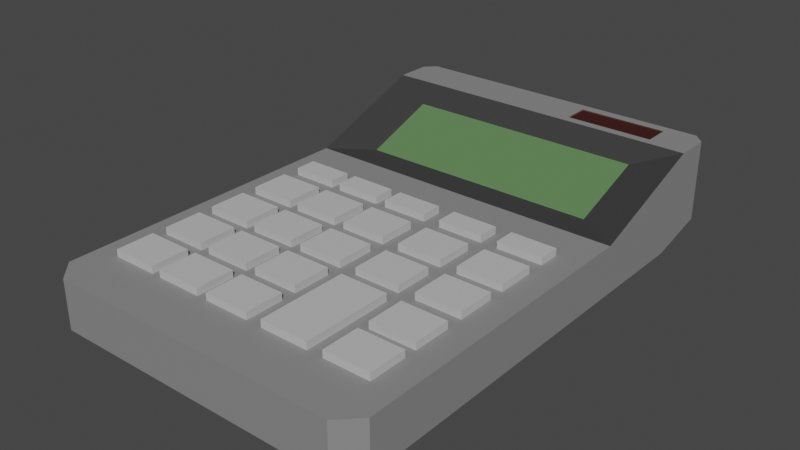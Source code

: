 # Source: Calculator.blend  (saved by Blender 2.81.16; exported with 4.5.12 LTS)
import bpy
from mathutils import Matrix  # noqa: F401  (used for matrix-valued properties, if any)

bpy.ops.wm.read_factory_settings(use_empty=True)
scene = bpy.context.scene
scene.name = 'Scene'

# ---- collections
col_collection = bpy.data.collections.new('Collection'); scene.collection.children.link(col_collection)

# ---- materials (node trees are filled in below, after node groups)
mat_button = bpy.data.materials.new('Button')
mat_button.alpha_threshold = 0.0
mat_button.use_transparent_shadow = False
mat_button.line_color = (0.0, 0.0, 0.0, 1.0)
mat_screen = bpy.data.materials.new('Screen')
mat_screen.use_transparent_shadow = False
mat_solar_panel = bpy.data.materials.new('Solar Panel')
mat_solar_panel.use_transparent_shadow = False
mat_body = bpy.data.materials.new('Body')
mat_body.alpha_threshold = 0.0
mat_body.use_transparent_shadow = False
mat_body.line_color = (0.0, 0.0, 0.0, 1.0)
mat_material_003 = bpy.data.materials.new('Material.003')
mat_material_003.use_transparent_shadow = False

# ---- material node trees
mat_button.use_nodes = True; mat_button.node_tree.nodes.clear()
_N = mat_button.node_tree.nodes; _L = mat_button.node_tree.links
n0 = _N.new('ShaderNodeOutputMaterial'); n0.name = 'Material Output'; n0.location = (300, 300)
n1 = _N.new('ShaderNodeBsdfPrincipled'); n1.name = 'Principled BSDF'; n1.location = (10, 300)
n1.distribution = 'GGX'
n1.subsurface_method = 'BURLEY'
n1.inputs[0].default_value = (0.2423, 0.2423, 0.2423, 1.0)
n1.inputs[2].default_value = 0.6147
n1.inputs[3].default_value = 1.45
n1.inputs[13].default_value = 0.4679
n1.inputs[27].default_value = (0.0, 0.0, 0.0, 1.0)
n1.inputs[28].default_value = 1.0
_L.new(n1.outputs[0], n0.inputs[0])
n0.is_active_output = True
mat_screen.use_nodes = True; mat_screen.node_tree.nodes.clear()
_N = mat_screen.node_tree.nodes; _L = mat_screen.node_tree.links
n0 = _N.new('ShaderNodeOutputMaterial'); n0.name = 'Material Output'; n0.location = (300, 300)
n1 = _N.new('ShaderNodeEmission'); n1.name = 'Emission'; n1.location = (10, 300)
n1.inputs[0].default_value = (0.09105, 0.1788, 0.07228, 1.0)
_L.new(n1.outputs[0], n0.inputs[0])
n0.is_active_output = True
mat_solar_panel.use_nodes = True; mat_solar_panel.node_tree.nodes.clear()
_N = mat_solar_panel.node_tree.nodes; _L = mat_solar_panel.node_tree.links
n0 = _N.new('ShaderNodeOutputMaterial'); n0.name = 'Material Output'; n0.location = (300, 300)
n1 = _N.new('ShaderNodeBsdfPrincipled'); n1.name = 'Principled BSDF'; n1.location = (10, 300)
n1.distribution = 'GGX'
n1.subsurface_method = 'BURLEY'
n1.inputs[0].default_value = (0.0472, 0.002112, 0.0, 1.0)
n1.inputs[2].default_value = 0.1009
n1.inputs[3].default_value = 1.45
n1.inputs[13].default_value = 1.0
n1.inputs[27].default_value = (0.0, 0.0, 0.0, 1.0)
n1.inputs[28].default_value = 1.0
_L.new(n1.outputs[0], n0.inputs[0])
n0.is_active_output = True
mat_body.use_nodes = True; mat_body.node_tree.nodes.clear()
_N = mat_body.node_tree.nodes; _L = mat_body.node_tree.links
n0 = _N.new('ShaderNodeOutputMaterial'); n0.name = 'Material Output'; n0.location = (300, 300)
n1 = _N.new('ShaderNodeBsdfPrincipled'); n1.name = 'Principled BSDF'; n1.location = (10, 300)
n1.distribution = 'GGX'
n1.subsurface_method = 'BURLEY'
n1.inputs[0].default_value = (0.04518, 0.04518, 0.04518, 1.0)
n1.inputs[2].default_value = 0.2018
n1.inputs[3].default_value = 1.45
n1.inputs[13].default_value = 0.4679
n1.inputs[27].default_value = (0.0, 0.0, 0.0, 1.0)
n1.inputs[28].default_value = 1.0
_L.new(n1.outputs[0], n0.inputs[0])
n0.is_active_output = True
mat_material_003.use_nodes = True; mat_material_003.node_tree.nodes.clear()
_N = mat_material_003.node_tree.nodes; _L = mat_material_003.node_tree.links
n0 = _N.new('ShaderNodeOutputMaterial'); n0.name = 'Material Output'; n0.location = (300, 300)
n1 = _N.new('ShaderNodeBsdfPrincipled'); n1.name = 'Principled BSDF'; n1.location = (10, 300)
n1.distribution = 'GGX'
n1.subsurface_method = 'BURLEY'
n1.inputs[0].default_value = (0.5372, 0.5372, 0.5372, 1.0)
n1.inputs[2].default_value = 0.6468
n1.inputs[3].default_value = 1.45
n1.inputs[13].default_value = 1.0
n1.inputs[14].default_value = (0.5372, 0.5372, 0.5372, 1.0)
n1.inputs[27].default_value = (0.0, 0.0, 0.0, 1.0)
n1.inputs[28].default_value = 1.0
_L.new(n1.outputs[0], n0.inputs[0])
n0.is_active_output = True

# ---- world
world_world = bpy.data.worlds.new('World'); scene.world = world_world
world_world.use_nodes = True; world_world.node_tree.nodes.clear()
_N = world_world.node_tree.nodes; _L = world_world.node_tree.links
n0 = _N.new('ShaderNodeOutputWorld'); n0.name = 'World Output'; n0.location = (300, 300)
n1 = _N.new('ShaderNodeBackground'); n1.name = 'Background'; n1.location = (10, 300)
n1.inputs[0].default_value = (0.05088, 0.05088, 0.05088, 1.0)
_L.new(n1.outputs[0], n0.inputs[0])
n0.is_active_output = True
world_world.color = (0.05088, 0.05088, 0.05088)
world_world.use_sun_shadow = False
world_world.sun_shadow_jitter_overblur = 0.0

# ---- meshes
me_calculator = bpy.data.meshes.new('Calculator')
me_calculator.from_pydata([(-0.06615, 0.01381, -0.02055), (-0.06615, 0.01381, -0.03825), (-0.04495, 0.01381, -0.02055), (-0.04495, 0.01381, -0.03825), (-0.06615, 0.01381, 0.004489), (-0.06615, 0.01381, -0.01321), (-0.04495, 0.01381, 0.004489), (-0.04495, 0.01381, -0.01321), (-0.06615, 0.01381, 0.02899), (-0.06615, 0.01381, 0.0113), (-0.04495, 0.01381, 0.02899), (-0.04495, 0.01381, 0.0113), (-0.06615, 0.01381, 0.05337), (-0.06615, 0.01381, 0.03567), (-0.04495, 0.01381, 0.05337), (-0.04495, 0.01381, 0.03567), (-0.04055, 0.01381, -0.02055), (-0.04055, 0.01381, -0.03825), (-0.01935, 0.01381, -0.02055), (-0.01935, 0.01381, -0.03825), (-0.04055, 0.01381, 0.004489), (-0.04055, 0.01381, -0.01321), (-0.01935, 0.01381, 0.004489), (-0.01935, 0.01381, -0.01321), (-0.04055, 0.01381, 0.02899), (-0.04055, 0.01381, 0.0113), (-0.01935, 0.01381, 0.02899), (-0.01935, 0.01381, 0.0113), (-0.04055, 0.01381, 0.05337), (-0.04055, 0.01381, 0.03567), (-0.01935, 0.01381, 0.05337), (-0.01935, 0.01381, 0.03567), (-0.01444, 0.01381, -0.02055), (-0.01444, 0.01381, -0.03825), (0.006766, 0.01381, -0.02055), (0.006766, 0.01381, -0.03825), (-0.01444, 0.01381, 0.004489), (-0.01444, 0.01381, -0.01321), (0.006766, 0.01381, 0.004489), (0.006766, 0.01381, -0.01321), (-0.01444, 0.01381, 0.02899), (-0.01444, 0.01381, 0.0113), (0.006766, 0.01381, 0.02899), (0.006766, 0.01381, 0.0113), (-0.01444, 0.01381, 0.05337), (-0.01444, 0.01381, 0.03567), (0.006766, 0.01381, 0.05337), (0.006766, 0.01381, 0.03567), (0.01425, 0.01361, 0.0535), (0.01425, 0.01361, 0.01185), (0.03649, 0.01361, 0.0535), (0.03649, 0.01361, 0.01185), (0.01478, 0.01381, -0.02042), (0.01478, 0.01381, -0.03811), (0.03598, 0.01381, -0.02042), (0.03598, 0.01381, -0.03811), (0.01478, 0.01381, 0.004626), (0.01478, 0.01381, -0.01307), (0.03598, 0.01381, 0.004626), (0.03598, 0.01381, -0.01307), (0.04366, 0.01381, -0.02055), (0.04366, 0.01381, -0.03825), (0.06486, 0.01381, -0.02055), (0.06486, 0.01381, -0.03825), (0.04366, 0.01381, 0.004489), (0.04366, 0.01381, -0.01321), (0.06486, 0.01381, 0.004489), (0.06486, 0.01381, -0.01321), (0.04366, 0.01381, 0.02997), (0.04366, 0.01381, 0.01228), (0.06486, 0.01381, 0.02997), (0.06486, 0.01381, 0.01228), (0.04366, 0.01381, 0.05337), (0.04366, 0.01381, 0.03567), (0.06486, 0.01381, 0.05337), (0.06486, 0.01381, 0.03567), (-0.06615, 0.01381, -0.04676), (-0.06615, 0.01381, -0.05686), (-0.04495, 0.01381, -0.04676), (-0.04495, 0.01381, -0.05686), (-0.04055, 0.01381, -0.04676), (-0.04055, 0.01381, -0.05686), (-0.01935, 0.01381, -0.04676), (-0.01935, 0.01381, -0.05686), (-0.01444, 0.01381, -0.04676), (-0.01444, 0.01381, -0.05686), (0.006766, 0.01381, -0.04676), (0.006766, 0.01381, -0.05686), (0.01478, 0.01381, -0.04668), (0.01478, 0.01381, -0.05679), (0.03598, 0.01381, -0.04668), (0.03598, 0.01381, -0.05679), (0.04366, 0.01381, -0.04676), (0.04366, 0.01381, -0.05686), (0.06486, 0.01381, -0.04676), (0.06486, 0.01381, -0.05686), (0.0169, 0.03914, -0.1389), (0.0169, 0.03914, -0.1527), (0.05893, 0.03914, -0.1389), (0.05893, 0.03914, -0.1527), (0.05694, 0.019, -0.09038), (0.07728, -0.004257, -0.07728), (-0.05694, 0.019, -0.09038), (-0.07728, -0.004257, -0.07728), (0.07728, -0.004257, -0.1241), (-0.07728, -0.004257, -0.1241), (-0.05694, 0.03186, -0.1255), (0.05694, 0.03186, -0.1255), (-0.07728, 0.01864, -0.07728), (0.07728, 0.01864, -0.07728), (-0.07728, 0.03969, -0.1347), (0.07728, 0.03969, -0.1347), (0.06797, 0.01864, 0.07728), (0.07728, 0.01864, 0.06797), (0.07728, -0.004257, 0.06797), (0.06797, -0.004257, 0.07728), (-0.07728, 0.01864, 0.06797), (-0.06797, 0.01864, 0.07728), (-0.06797, -0.004257, 0.07728), (-0.07728, -0.004257, 0.06797), (0.0724, 0.003459, -0.1561), (0.07728, 0.002283, -0.1512), (-0.07728, 0.002283, -0.1512), (-0.0724, 0.003459, -0.1561), (-0.0724, 0.03969, -0.1561), (-0.07728, 0.03969, -0.1512), (0.07728, 0.03969, -0.1512), (0.0724, 0.03969, -0.1561), (0.0169, 0.03969, -0.1389), (0.05893, 0.03969, -0.1389), (0.0169, 0.03969, -0.1527), (0.05893, 0.03969, -0.1527), (-0.04495, 0.01864, -0.04676), (-0.04495, 0.01864, -0.05686), (-0.06615, 0.01864, -0.04676), (-0.06615, 0.01864, -0.05686), (-0.04055, 0.01864, -0.04676), (-0.04055, 0.01864, -0.05686), (-0.06615, 0.01864, -0.02055), (-0.04495, 0.01864, -0.02055), (-0.04495, 0.01864, -0.03825), (-0.06615, 0.01864, -0.03825), (-0.06615, 0.01864, -0.01321), (-0.06615, 0.01864, 0.004489), (-0.04495, 0.01864, 0.004489), (-0.04495, 0.01864, -0.01321), (-0.04055, 0.01864, 0.02899), (-0.04055, 0.01864, 0.0113), (-0.04495, 0.01864, 0.0113), (-0.06615, 0.01864, 0.02899), (-0.04495, 0.01864, 0.02899), (-0.06615, 0.01864, 0.0113), (-0.06615, 0.01864, 0.05337), (-0.06615, 0.01864, 0.03567), (-0.04495, 0.01864, 0.05337), (-0.04495, 0.01864, 0.03567), (-0.01935, 0.01864, -0.05686), (-0.01935, 0.01864, -0.04676), (-0.01444, 0.01864, -0.04676), (-0.01444, 0.01864, -0.05686), (-0.04055, 0.01864, -0.03825), (-0.01444, 0.01864, -0.02055), (-0.04055, 0.01864, -0.02055), (-0.01935, 0.01864, -0.03825), (-0.01935, 0.01864, -0.02055), (-0.04055, 0.01864, 0.004489), (-0.04055, 0.01864, -0.01321), (-0.01935, 0.01864, -0.01321), (-0.01444, 0.01864, 0.004489), (-0.01935, 0.01864, 0.004489), (-0.01444, 0.01864, 0.0113), (-0.01444, 0.01864, 0.02899), (-0.01935, 0.01864, 0.0113), (-0.01935, 0.01864, 0.02899), (-0.04055, 0.01864, 0.05337), (-0.04055, 0.01864, 0.03567), (-0.01444, 0.01864, 0.05337), (-0.01935, 0.01864, 0.03567), (-0.01935, 0.01864, 0.05337), (-0.01444, 0.01864, 0.03567), (0.006766, 0.01864, -0.05686), (0.006766, 0.01864, -0.04676), (0.01478, 0.01864, -0.05679), (0.01478, 0.01864, -0.04668), (-0.01444, 0.01864, -0.03825), (0.006766, 0.01864, -0.02055), (0.01478, 0.01864, -0.03811), (0.006766, 0.01864, -0.03825), (0.03598, 0.01864, -0.03811), (0.01478, 0.01864, -0.02042), (-0.01444, 0.01864, -0.01321), (0.006766, 0.01864, -0.01321), (0.01478, 0.01864, 0.004626), (0.006766, 0.01864, 0.004489), (0.01478, 0.01864, -0.01307), (0.006766, 0.01864, 0.0113), (0.006766, 0.01864, 0.02899), (0.01425, 0.01864, 0.0535), (0.01425, 0.01864, 0.03634), (0.01425, 0.01864, 0.01185), (0.006766, 0.01864, 0.03567), (0.006766, 0.01864, 0.05337), (0.03598, 0.01864, -0.05679), (0.04366, 0.01864, -0.04676), (0.04366, 0.01864, -0.05686), (0.03598, 0.01864, -0.04668), (0.06486, 0.01864, -0.02055), (0.06486, 0.01864, -0.03825), (0.04366, 0.01864, -0.03825), (0.04366, 0.01864, -0.02055), (0.03598, 0.01864, -0.02042), (0.06486, 0.01864, 0.004489), (0.04366, 0.01864, 0.004489), (0.04366, 0.01864, -0.01321), (0.03598, 0.01864, -0.01307), (0.03598, 0.01864, 0.004626), (0.03649, 0.01864, 0.01185), (0.03649, 0.01864, 0.0535), (0.06486, 0.01864, 0.01228), (0.04366, 0.01864, 0.01228), (0.04366, 0.01864, 0.02997), (0.06486, 0.01864, 0.02997), (0.04366, 0.01864, 0.05337), (0.04366, 0.01864, 0.03567), (0.06486, 0.01864, 0.05337), (0.06486, 0.01864, -0.01321), (0.06486, 0.01864, -0.05686), (0.06486, 0.01864, -0.04676), (0.06486, 0.01864, 0.03567)], [], [(0, 1, 141, 138), (1, 3, 140, 141), (3, 2, 139, 140), (2, 0, 138, 139), (1, 0, 2, 3), (4, 5, 142, 143), (5, 7, 145, 142), (7, 6, 144, 145), (6, 4, 143, 144), (5, 4, 6, 7), (8, 9, 151, 149), (9, 11, 148, 151), (11, 10, 150, 148), (10, 8, 149, 150), (9, 8, 10, 11), (12, 13, 153, 152), (13, 15, 155, 153), (15, 14, 154, 155), (14, 12, 152, 154), (13, 12, 14, 15), (16, 17, 160, 162), (17, 19, 163, 160), (19, 18, 164, 163), (18, 16, 162, 164), (17, 16, 18, 19), (20, 21, 166, 165), (21, 23, 167, 166), (23, 22, 169, 167), (22, 20, 165, 169), (21, 20, 22, 23), (24, 25, 147, 146), (25, 27, 172, 147), (27, 26, 173, 172), (26, 24, 146, 173), (25, 24, 26, 27), (28, 29, 175, 174), (29, 31, 177, 175), (31, 30, 178, 177), (30, 28, 174, 178), (29, 28, 30, 31), (32, 33, 184, 161), (33, 35, 187, 184), (35, 34, 185, 187), (34, 32, 161, 185), (33, 32, 34, 35), (36, 37, 190, 168), (37, 39, 191, 190), (39, 38, 193, 191), (38, 36, 168, 193), (37, 36, 38, 39), (40, 41, 170, 171), (41, 43, 195, 170), (43, 42, 196, 195), (42, 40, 171, 196), (41, 40, 42, 43), (44, 45, 179, 176), (45, 47, 200, 179), (47, 46, 201, 200), (46, 44, 176, 201), (45, 44, 46, 47), (48, 49, 199, 198, 197), (49, 51, 216, 199), (51, 50, 217, 216), (50, 48, 197, 217), (49, 48, 50, 51), (52, 53, 186, 189), (53, 55, 188, 186), (55, 54, 210, 188), (54, 52, 189, 210), (53, 52, 54, 55), (56, 57, 194, 192), (57, 59, 214, 194), (59, 58, 215, 214), (58, 56, 192, 215), (57, 56, 58, 59), (60, 61, 208, 209), (61, 63, 207, 208), (63, 62, 206, 207), (62, 60, 209, 206), (61, 60, 62, 63), (64, 65, 213, 212), (65, 67, 225, 213), (67, 66, 211, 225), (66, 64, 212, 211), (65, 64, 66, 67), (68, 69, 219, 220), (69, 71, 218, 219), (71, 70, 221, 218), (70, 68, 220, 221), (69, 68, 70, 71), (72, 73, 223, 222), (73, 75, 228, 223), (75, 74, 224, 228), (74, 72, 222, 224), (73, 72, 74, 75), (76, 77, 135, 134), (77, 79, 133, 135), (79, 78, 132, 133), (78, 76, 134, 132), (77, 76, 78, 79), (80, 81, 137, 136), (81, 83, 156, 137), (83, 82, 157, 156), (82, 80, 136, 157), (81, 80, 82, 83), (84, 85, 159, 158), (85, 87, 180, 159), (87, 86, 181, 180), (86, 84, 158, 181), (85, 84, 86, 87), (88, 89, 182, 183), (89, 91, 202, 182), (91, 90, 205, 202), (90, 88, 183, 205), (89, 88, 90, 91), (92, 93, 204, 203), (93, 95, 226, 204), (95, 94, 227, 226), (94, 92, 203, 227), (93, 92, 94, 95), (96, 97, 130, 128), (97, 99, 131, 130), (99, 98, 129, 131), (98, 96, 128, 129), (97, 96, 98, 99), (103, 101, 114, 115, 118, 119), (109, 225, 211, 212, 213, 214, 215, 192, 143, 116, 149, 151, 148, 147, 172, 170, 195, 199, 216, 219, 218, 113), (121, 126, 111, 109, 101, 104), (119, 116, 108, 103), (115, 112, 117, 118), (110, 128, 130, 131, 127, 124, 125), (108, 110, 125, 122, 105, 103), (123, 124, 127, 120), (101, 103, 105, 104), (102, 100, 107, 106), (100, 102, 108, 109), (106, 107, 111, 110), (107, 100, 109, 111), (102, 106, 110, 108), (118, 117, 116, 119), (112, 115, 114, 113), (101, 109, 113, 114), (120, 127, 126, 121), (124, 123, 122, 125), (104, 105, 122, 123, 120, 121), (127, 131, 129, 128, 110, 111, 126), (113, 228, 224, 222, 217, 197, 198, 200, 201, 176, 179, 177, 178, 174, 175, 155, 154, 152, 116, 117, 112), (152, 153, 155, 175, 177, 179, 200, 198, 199, 195, 196, 171, 170, 172, 173, 146, 147, 148, 150, 149, 116), (216, 217, 222, 223, 228, 113, 218, 221, 220, 219), (116, 143, 142, 145, 166, 167, 190, 191, 213, 225, 109, 207, 206, 209, 208, 188, 210, 189, 185, 161, 184, 163, 164, 162, 139, 138, 108), (108, 134, 135, 133, 137, 156, 159, 180, 204, 226, 109), (226, 227, 203, 204, 202, 205, 183, 158, 140, 139, 162, 160, 163, 184, 187, 208, 207, 109), (187, 185, 189, 186, 188, 208), (138, 141, 140, 158, 159, 156, 157, 136, 137, 133, 132, 134, 108), (180, 181, 158, 183, 182, 202, 204), (191, 193, 168, 190, 167, 169, 165, 166, 145, 144, 143, 192, 194, 214, 213)])
me_calculator.polygons.foreach_set('material_index', [0, 0, 0, 0, 0, 0, 0, 0, 0, 0, 0, 0, 0, 0, 0, 0, 0, 0, 0, 0, 0, 0, 0, 0, 0, 0, 0, 0, 0, 0, 0, 0, 0, 0, 0, 0, 0, 0, 0, 0, 0, 0, 0, 0, 0, 0, 0, 0, 0, 0, 0, 0, 0, 0, 0, 0, 0, 0, 0, 0, 0, 0, 0, 0, 0, 0, 0, 0, 0, 0, 0, 0, 0, 0, 0, 0, 0, 0, 0, 0, 0, 0, 0, 0, 0, 0, 0, 0, 0, 0, 0, 0, 0, 0, 0, 0, 0, 0, 0, 0, 0, 0, 0, 0, 0, 0, 0, 0, 0, 0, 0, 0, 0, 0, 0, 0, 0, 0, 0, 0, 0, 0, 0, 0, 2, 0, 0, 0, 0, 0, 0, 0, 0, 0, 1, 3, 3, 3, 3, 0, 0, 0, 0, 0, 0, 0, 0, 0, 0, 0, 0, 0, 0, 0, 0, 0])
_uv = me_calculator.uv_layers.new(name='UVMap')
_uv.uv.foreach_set('vector', [0.375, 0.0, 0.375, 0.25, 0.5231, 0.25, 0.5231, 0.0, 0.375, 0.25, 0.375, 0.5, 0.5231, 0.5, 0.5231, 0.25, 0.375, 0.5, 0.375, 0.75, 0.5231, 0.75, 0.5231, 0.5, 0.375, 0.75, 0.375, 1.0, 0.5231, 1.0, 0.5231, 0.75, 0.125, 0.5, 0.125, 0.75, 0.375, 0.75, 0.375, 0.5, 0.375, 0.0, 0.375, 0.25, 0.5231, 0.25, 0.5231, 0.0, 0.375, 0.25, 0.375, 0.5, 0.5231, 0.5, 0.5231, 0.25, 0.375, 0.5, 0.375, 0.75, 0.5231, 0.75, 0.5231, 0.5, 0.375, 0.75, 0.375, 1.0, 0.5231, 1.0, 0.5231, 0.75, 0.125, 0.5, 0.125, 0.75, 0.375, 0.75, 0.375, 0.5, 0.375, 0.0, 0.375, 0.25, 0.5231, 0.25, 0.5231, 0.0, 0.375, 0.25, 0.375, 0.5, 0.5231, 0.5, 0.5231, 0.25, 0.375, 0.5, 0.375, 0.75, 0.5231, 0.75, 0.5231, 0.5, 0.375, 0.75, 0.375, 1.0, 0.5231, 1.0, 0.5231, 0.75, 0.125, 0.5, 0.125, 0.75, 0.375, 0.75, 0.375, 0.5, 0.375, 0.0, 0.375, 0.25, 0.5231, 0.25, 0.5231, 0.0, 0.375, 0.25, 0.375, 0.5, 0.5231, 0.5, 0.5231, 0.25, 0.375, 0.5, 0.375, 0.75, 0.5231, 0.75, 0.5231, 0.5, 0.375, 0.75, 0.375, 1.0, 0.5231, 1.0, 0.5231, 0.75, 0.125, 0.5, 0.125, 0.75, 0.375, 0.75, 0.375, 0.5, 0.375, 0.0, 0.375, 0.25, 0.5231, 0.25, 0.5231, 0.0, 0.375, 0.25, 0.375, 0.5, 0.5231, 0.5, 0.5231, 0.25, 0.375, 0.5, 0.375, 0.75, 0.5231, 0.75, 0.5231, 0.5, 0.375, 0.75, 0.375, 1.0, 0.5231, 1.0, 0.5231, 0.75, 0.125, 0.5, 0.125, 0.75, 0.375, 0.75, 0.375, 0.5, 0.375, 0.0, 0.375, 0.25, 0.5231, 0.25, 0.5231, 0.0, 0.375, 0.25, 0.375, 0.5, 0.5231, 0.5, 0.5231, 0.25, 0.375, 0.5, 0.375, 0.75, 0.5231, 0.75, 0.5231, 0.5, 0.375, 0.75, 0.375, 1.0, 0.5231, 1.0, 0.5231, 0.75, 0.125, 0.5, 0.125, 0.75, 0.375, 0.75, 0.375, 0.5, 0.375, 0.0, 0.375, 0.25, 0.5231, 0.25, 0.5231, 0.0, 0.375, 0.25, 0.375, 0.5, 0.5231, 0.5, 0.5231, 0.25, 0.375, 0.5, 0.375, 0.75, 0.5231, 0.75, 0.5231, 0.5, 0.375, 0.75, 0.375, 1.0, 0.5231, 1.0, 0.5231, 0.75, 0.125, 0.5, 0.125, 0.75, 0.375, 0.75, 0.375, 0.5, 0.375, 0.0, 0.375, 0.25, 0.5231, 0.25, 0.5231, 0.0, 0.375, 0.25, 0.375, 0.5, 0.5231, 0.5, 0.5231, 0.25, 0.375, 0.5, 0.375, 0.75, 0.5231, 0.75, 0.5231, 0.5, 0.375, 0.75, 0.375, 1.0, 0.5231, 1.0, 0.5231, 0.75, 0.125, 0.5, 0.125, 0.75, 0.375, 0.75, 0.375, 0.5, 0.375, 0.0, 0.375, 0.25, 0.5231, 0.25, 0.5231, 0.0, 0.375, 0.25, 0.375, 0.5, 0.5231, 0.5, 0.5231, 0.25, 0.375, 0.5, 0.375, 0.75, 0.5231, 0.75, 0.5231, 0.5, 0.375, 0.75, 0.375, 1.0, 0.5231, 1.0, 0.5231, 0.75, 0.125, 0.5, 0.125, 0.75, 0.375, 0.75, 0.375, 0.5, 0.375, 0.0, 0.375, 0.25, 0.5231, 0.25, 0.5231, 0.0, 0.375, 0.25, 0.375, 0.5, 0.5231, 0.5, 0.5231, 0.25, 0.375, 0.5, 0.375, 0.75, 0.5231, 0.75, 0.5231, 0.5, 0.375, 0.75, 0.375, 1.0, 0.5231, 1.0, 0.5231, 0.75, 0.125, 0.5, 0.125, 0.75, 0.375, 0.75, 0.375, 0.5, 0.375, 0.0, 0.375, 0.25, 0.5231, 0.25, 0.5231, 0.0, 0.375, 0.25, 0.375, 0.5, 0.5231, 0.5, 0.5231, 0.25, 0.375, 0.5, 0.375, 0.75, 0.5231, 0.75, 0.5231, 0.5, 0.375, 0.75, 0.375, 1.0, 0.5231, 1.0, 0.5231, 0.75, 0.125, 0.5, 0.125, 0.75, 0.375, 0.75, 0.375, 0.5, 0.375, 0.0, 0.375, 0.25, 0.5231, 0.25, 0.5231, 0.0, 0.375, 0.25, 0.375, 0.5, 0.5231, 0.5, 0.5231, 0.25, 0.375, 0.5, 0.375, 0.75, 0.5231, 0.75, 0.5231, 0.5, 0.375, 0.75, 0.375, 1.0, 0.5231, 1.0, 0.5231, 0.75, 0.125, 0.5, 0.125, 0.75, 0.375, 0.75, 0.375, 0.5, 0.375, 0.0, 0.375, 0.25, 0.522, 0.25, 0.522, 0.103, 0.522, 0.0, 0.375, 0.25, 0.375, 0.5, 0.522, 0.5, 0.522, 0.25, 0.375, 0.5, 0.375, 0.75, 0.522, 0.75, 0.522, 0.5, 0.375, 0.75, 0.375, 1.0, 0.522, 1.0, 0.522, 0.75, 0.125, 0.5, 0.125, 0.75, 0.375, 0.75, 0.375, 0.5, 0.375, 0.0, 0.375, 0.25, 0.5231, 0.25, 0.5231, 0.0, 0.375, 0.25, 0.375, 0.5, 0.5231, 0.5, 0.5231, 0.25, 0.375, 0.5, 0.375, 0.75, 0.5231, 0.75, 0.5231, 0.5, 0.375, 0.75, 0.375, 1.0, 0.5231, 1.0, 0.5231, 0.75, 0.125, 0.5, 0.125, 0.75, 0.375, 0.75, 0.375, 0.5, 0.375, 0.0, 0.375, 0.25, 0.5231, 0.25, 0.5231, 0.0, 0.375, 0.25, 0.375, 0.5, 0.5231, 0.5, 0.5231, 0.25, 0.375, 0.5, 0.375, 0.75, 0.5231, 0.75, 0.5231, 0.5, 0.375, 0.75, 0.375, 1.0, 0.5231, 1.0, 0.5231, 0.75, 0.125, 0.5, 0.125, 0.75, 0.375, 0.75, 0.375, 0.5, 0.375, 0.0, 0.375, 0.25, 0.5231, 0.25, 0.5231, 0.0, 0.375, 0.25, 0.375, 0.5, 0.5231, 0.5, 0.5231, 0.25, 0.375, 0.5, 0.375, 0.75, 0.5231, 0.75, 0.5231, 0.5, 0.375, 0.75, 0.375, 1.0, 0.5231, 1.0, 0.5231, 0.75, 0.125, 0.5, 0.125, 0.75, 0.375, 0.75, 0.375, 0.5, 0.375, 0.0, 0.375, 0.25, 0.5231, 0.25, 0.5231, 0.0, 0.375, 0.25, 0.375, 0.5, 0.5231, 0.5, 0.5231, 0.25, 0.375, 0.5, 0.375, 0.75, 0.5231, 0.75, 0.5231, 0.5, 0.375, 0.75, 0.375, 1.0, 0.5231, 1.0, 0.5231, 0.75, 0.125, 0.5, 0.125, 0.75, 0.375, 0.75, 0.375, 0.5, 0.375, 0.0, 0.375, 0.25, 0.5231, 0.25, 0.5231, 0.0, 0.375, 0.25, 0.375, 0.5, 0.5231, 0.5, 0.5231, 0.25, 0.375, 0.5, 0.375, 0.75, 0.5231, 0.75, 0.5231, 0.5, 0.375, 0.75, 0.375, 1.0, 0.5231, 1.0, 0.5231, 0.75, 0.125, 0.5, 0.125, 0.75, 0.375, 0.75, 0.375, 0.5, 0.375, 0.0, 0.375, 0.25, 0.5231, 0.25, 0.5231, 0.0, 0.375, 0.25, 0.375, 0.5, 0.5231, 0.5, 0.5231, 0.25, 0.375, 0.5, 0.375, 0.75, 0.5231, 0.75, 0.5231, 0.5, 0.375, 0.75, 0.375, 1.0, 0.5231, 1.0, 0.5231, 0.75, 0.125, 0.5, 0.125, 0.75, 0.375, 0.75, 0.375, 0.5, 0.375, 0.0, 0.375, 0.25, 0.5231, 0.25, 0.5231, 0.0, 0.375, 0.25, 0.375, 0.5, 0.5231, 0.5, 0.5231, 0.25, 0.375, 0.5, 0.375, 0.75, 0.5231, 0.75, 0.5231, 0.5, 0.375, 0.75, 0.375, 1.0, 0.5231, 1.0, 0.5231, 0.75, 0.125, 0.5, 0.125, 0.75, 0.375, 0.75, 0.375, 0.5, 0.375, 0.0, 0.375, 0.25, 0.5231, 0.25, 0.5231, 0.0, 0.375, 0.25, 0.375, 0.5, 0.5231, 0.5, 0.5231, 0.25, 0.375, 0.5, 0.375, 0.75, 0.5231, 0.75, 0.5231, 0.5, 0.375, 0.75, 0.375, 1.0, 0.5231, 1.0, 0.5231, 0.75, 0.125, 0.5, 0.125, 0.75, 0.375, 0.75, 0.375, 0.5, 0.375, 0.0, 0.375, 0.25, 0.5231, 0.25, 0.5231, 0.0, 0.375, 0.25, 0.375, 0.5, 0.5231, 0.5, 0.5231, 0.25, 0.375, 0.5, 0.375, 0.75, 0.5231, 0.75, 0.5231, 0.5, 0.375, 0.75, 0.375, 1.0, 0.5231, 1.0, 0.5231, 0.75, 0.125, 0.5, 0.125, 0.75, 0.375, 0.75, 0.375, 0.5, 0.375, 0.0, 0.375, 0.25, 0.5231, 0.25, 0.5231, 0.0, 0.375, 0.25, 0.375, 0.5, 0.5231, 0.5, 0.5231, 0.25, 0.375, 0.5, 0.375, 0.75, 0.5231, 0.75, 0.5231, 0.5, 0.375, 0.75, 0.375, 1.0, 0.5231, 1.0, 0.5231, 0.75, 0.125, 0.5, 0.125, 0.75, 0.375, 0.75, 0.375, 0.5, 0.375, 0.0, 0.375, 0.25, 0.5231, 0.25, 0.5231, 0.0, 0.375, 0.25, 0.375, 0.5, 0.5231, 0.5, 0.5231, 0.25, 0.375, 0.5, 0.375, 0.75, 0.5231, 0.75, 0.5231, 0.5, 0.375, 0.75, 0.375, 1.0, 0.5231, 1.0, 0.5231, 0.75, 0.125, 0.5, 0.125, 0.75, 0.375, 0.75, 0.375, 0.5, 0.375, 0.0, 0.375, 0.25, 0.4221, 0.25, 0.4221, 0.0, 0.375, 0.25, 0.375, 0.5, 0.4221, 0.5, 0.4221, 0.25, 0.375, 0.5, 0.375, 0.75, 0.4221, 0.75, 0.4221, 0.5, 0.375, 0.75, 0.375, 1.0, 0.4221, 1.0, 0.4221, 0.75, 0.125, 0.5, 0.125, 0.75, 0.375, 0.75, 0.375, 0.5, 0.125, 0.5, 0.375, 0.5, 0.375, 0.7349, 0.3599, 0.75, 0.1401, 0.75, 0.125, 0.7349, 0.625, 0.5, 0.6451, 0.6036, 0.6451, 0.6323, 0.6794, 0.6323, 0.6794, 0.6036, 0.6918, 0.6039, 0.6918, 0.6325, 0.7261, 0.6325, 0.857, 0.6323, 0.875, 0.7349, 0.857, 0.6719, 0.857, 0.6433, 0.8227, 0.6433, 0.8156, 0.6433, 0.7813, 0.6433, 0.7733, 0.6433, 0.7391, 0.6433, 0.727, 0.6442, 0.691, 0.6442, 0.6794, 0.6449, 0.6451, 0.6449, 0.625, 0.7349, 0.4189, 0.5, 0.625, 0.5, 0.625, 0.5, 0.625, 0.5, 0.375, 0.5, 0.375, 0.5, 0.375, 0.01506, 0.625, 0.01506, 0.625, 0.25, 0.375, 0.25, 0.375, 0.7651, 0.625, 0.7651, 0.625, 0.9849, 0.375, 0.9849, 0.875, 0.5, 0.7227, 0.5, 0.7227, 0.5, 0.6547, 0.5, 0.6329, 0.5, 0.8671, 0.5, 0.875, 0.5, 0.625, 0.25, 0.625, 0.25, 0.625, 0.25, 0.4189, 0.25, 0.375, 0.25, 0.375, 0.25, 0.4267, 0.2579, 0.625, 0.2579, 0.625, 0.4921, 0.4267, 0.4921, 0.375, 0.5, 0.125, 0.5, 0.125, 0.5, 0.375, 0.5, 0.8421, 0.5, 0.6579, 0.5, 0.6579, 0.5, 0.8421, 0.5, 0.6579, 0.5, 0.8421, 0.5, 0.875, 0.5, 0.625, 0.5, 0.8421, 0.5, 0.6579, 0.5, 0.625, 0.5, 0.875, 0.5, 0.6579, 0.5, 0.6579, 0.5, 0.625, 0.5, 0.625, 0.5, 0.8421, 0.5, 0.8421, 0.5, 0.875, 0.5, 0.875, 0.5, 0.375, 0.9849, 0.625, 0.9849, 0.625, 1.0, 0.375, 1.0, 0.625, 0.7651, 0.375, 0.7651, 0.375, 0.7349, 0.625, 0.7349, 0.375, 0.5, 0.625, 0.5, 0.625, 0.7349, 0.375, 0.7349, 0.4267, 0.4921, 0.625, 0.4921, 0.625, 0.5, 0.4189, 0.5, 0.625, 0.2579, 0.4267, 0.2579, 0.4189, 0.25, 0.625, 0.25, 0.375, 0.5, 0.125, 0.5, 0.125, 0.5, 0.1329, 0.5, 0.3671, 0.5, 0.375, 0.5, 0.6329, 0.5, 0.6547, 0.5, 0.6547, 0.5, 0.7227, 0.5, 0.875, 0.5, 0.625, 0.5, 0.625, 0.5, 0.625, 0.7349, 0.6451, 0.6827, 0.6451, 0.7113, 0.6794, 0.7113, 0.691, 0.7115, 0.727, 0.7115, 0.727, 0.6838, 0.7391, 0.6827, 0.7391, 0.7113, 0.7733, 0.7113, 0.7733, 0.6827, 0.7813, 0.6827, 0.7813, 0.7113, 0.8156, 0.7113, 0.8156, 0.6827, 0.8227, 0.6827, 0.8227, 0.7113, 0.857, 0.7113, 0.875, 0.7349, 0.8599, 0.75, 0.6401, 0.75, 0.857, 0.7113, 0.857, 0.6827, 0.8227, 0.6827, 0.8156, 0.6827, 0.7813, 0.6827, 0.7733, 0.6827, 0.7391, 0.6827, 0.727, 0.6838, 0.727, 0.6442, 0.7391, 0.6433, 0.7391, 0.6719, 0.7733, 0.6719, 0.7733, 0.6433, 0.7813, 0.6433, 0.7813, 0.6719, 0.8156, 0.6719, 0.8156, 0.6433, 0.8227, 0.6433, 0.8227, 0.6719, 0.857, 0.6719, 0.875, 0.7349, 0.691, 0.6442, 0.691, 0.7115, 0.6794, 0.7113, 0.6794, 0.6827, 0.6451, 0.6827, 0.625, 0.7349, 0.6451, 0.6449, 0.6451, 0.6735, 0.6794, 0.6735, 0.6794, 0.6449, 0.875, 0.7349, 0.857, 0.6323, 0.857, 0.6036, 0.8227, 0.6036, 0.8156, 0.6036, 0.7813, 0.6036, 0.7733, 0.6036, 0.7391, 0.6036, 0.6794, 0.6036, 0.6451, 0.6036, 0.625, 0.5, 0.6451, 0.5631, 0.6451, 0.5918, 0.6794, 0.5918, 0.6794, 0.5631, 0.6918, 0.5634, 0.6918, 0.592, 0.7261, 0.592, 0.7391, 0.5918, 0.7733, 0.5918, 0.7734, 0.5631, 0.7813, 0.5631, 0.7813, 0.5918, 0.8156, 0.5918, 0.8227, 0.5918, 0.857, 0.5918, 0.875, 0.5, 0.875, 0.5, 0.857, 0.5494, 0.857, 0.533, 0.8227, 0.533, 0.8156, 0.533, 0.7813, 0.533, 0.7734, 0.533, 0.7391, 0.533, 0.6794, 0.533, 0.6451, 0.533, 0.625, 0.5, 0.6451, 0.533, 0.6451, 0.5494, 0.6794, 0.5494, 0.6794, 0.533, 0.6918, 0.5332, 0.6918, 0.5495, 0.7261, 0.5495, 0.7733, 0.5494, 0.8227, 0.5631, 0.8227, 0.5918, 0.8156, 0.5918, 0.8156, 0.5631, 0.7813, 0.5631, 0.7734, 0.5631, 0.7391, 0.5631, 0.6794, 0.5631, 0.6451, 0.5631, 0.625, 0.5, 0.7391, 0.5631, 0.7391, 0.5918, 0.7261, 0.592, 0.7261, 0.5634, 0.6918, 0.5634, 0.6794, 0.5631, 0.857, 0.5918, 0.857, 0.5631, 0.8227, 0.5631, 0.7733, 0.5494, 0.7734, 0.533, 0.7813, 0.533, 0.7813, 0.5494, 0.8156, 0.5494, 0.8156, 0.533, 0.8227, 0.533, 0.8227, 0.5494, 0.857, 0.5494, 0.875, 0.5, 0.7391, 0.533, 0.7391, 0.5494, 0.7733, 0.5494, 0.7261, 0.5495, 0.7261, 0.5332, 0.6918, 0.5332, 0.6794, 0.533, 0.7391, 0.6036, 0.7391, 0.6323, 0.7733, 0.6323, 0.7733, 0.6036, 0.7813, 0.6036, 0.7813, 0.6323, 0.8156, 0.6323, 0.8156, 0.6036, 0.8227, 0.6036, 0.8227, 0.6323, 0.857, 0.6323, 0.7261, 0.6325, 0.7261, 0.6039, 0.6918, 0.6039, 0.6794, 0.6036])
me_calculator.materials.append(mat_button)
me_calculator.materials.append(mat_screen)
me_calculator.materials.append(mat_solar_panel)
me_calculator.materials.append(mat_body)
me_calculator.use_remesh_preserve_volume = False
me_calculator.use_remesh_preserve_attributes = False
me_calculator.use_mirror_vertex_groups = False
me_calculator.update()
me_cube_002 = bpy.data.meshes.new('Cube.002')
me_cube_002.from_pydata([(-0.06615, 0.01381, -0.02055), (-0.06615, 0.02196, -0.02055), (-0.06615, 0.01381, -0.03825), (-0.06615, 0.02196, -0.03825), (-0.04495, 0.01381, -0.02055), (-0.04495, 0.02196, -0.02055), (-0.04495, 0.01381, -0.03825), (-0.04495, 0.02196, -0.03825)], [], [(0, 1, 3, 2), (2, 3, 7, 6), (6, 7, 5, 4), (4, 5, 1, 0), (2, 6, 4, 0), (7, 3, 1, 5)])
_uv = me_cube_002.uv_layers.new(name='UVMap')
_uv.uv.foreach_set('vector', [0.375, 0.0, 0.625, 0.0, 0.625, 0.25, 0.375, 0.25, 0.375, 0.25, 0.625, 0.25, 0.625, 0.5, 0.375, 0.5, 0.375, 0.5, 0.625, 0.5, 0.625, 0.75, 0.375, 0.75, 0.375, 0.75, 0.625, 0.75, 0.625, 1.0, 0.375, 1.0, 0.125, 0.5, 0.375, 0.5, 0.375, 0.75, 0.125, 0.75, 0.625, 0.5, 0.875, 0.5, 0.875, 0.75, 0.625, 0.75])
me_cube_002.materials.append(mat_material_003)
me_cube_002.use_remesh_fix_poles = True
me_cube_002.use_remesh_preserve_attributes = False
me_cube_002.use_mirror_vertex_groups = False
me_cube_002.update()
me_cube_003 = bpy.data.meshes.new('Cube.003')
me_cube_003.from_pydata([(-0.06615, 0.01381, 0.004489), (-0.06615, 0.02196, 0.004489), (-0.06615, 0.01381, -0.01321), (-0.06615, 0.02196, -0.01321), (-0.04495, 0.01381, 0.004489), (-0.04495, 0.02196, 0.004489), (-0.04495, 0.01381, -0.01321), (-0.04495, 0.02196, -0.01321)], [], [(0, 1, 3, 2), (2, 3, 7, 6), (6, 7, 5, 4), (4, 5, 1, 0), (2, 6, 4, 0), (7, 3, 1, 5)])
_uv = me_cube_003.uv_layers.new(name='UVMap')
_uv.uv.foreach_set('vector', [0.375, 0.0, 0.625, 0.0, 0.625, 0.25, 0.375, 0.25, 0.375, 0.25, 0.625, 0.25, 0.625, 0.5, 0.375, 0.5, 0.375, 0.5, 0.625, 0.5, 0.625, 0.75, 0.375, 0.75, 0.375, 0.75, 0.625, 0.75, 0.625, 1.0, 0.375, 1.0, 0.125, 0.5, 0.375, 0.5, 0.375, 0.75, 0.125, 0.75, 0.625, 0.5, 0.875, 0.5, 0.875, 0.75, 0.625, 0.75])
me_cube_003.materials.append(mat_material_003)
me_cube_003.use_remesh_fix_poles = True
me_cube_003.use_remesh_preserve_attributes = False
me_cube_003.use_mirror_vertex_groups = False
me_cube_003.update()
me_cube_004 = bpy.data.meshes.new('Cube.004')
me_cube_004.from_pydata([(-0.06615, 0.01381, 0.02899), (-0.06615, 0.02196, 0.02899), (-0.06615, 0.01381, 0.0113), (-0.06615, 0.02196, 0.0113), (-0.04495, 0.01381, 0.02899), (-0.04495, 0.02196, 0.02899), (-0.04495, 0.01381, 0.0113), (-0.04495, 0.02196, 0.0113)], [], [(0, 1, 3, 2), (2, 3, 7, 6), (6, 7, 5, 4), (4, 5, 1, 0), (2, 6, 4, 0), (7, 3, 1, 5)])
_uv = me_cube_004.uv_layers.new(name='UVMap')
_uv.uv.foreach_set('vector', [0.375, 0.0, 0.625, 0.0, 0.625, 0.25, 0.375, 0.25, 0.375, 0.25, 0.625, 0.25, 0.625, 0.5, 0.375, 0.5, 0.375, 0.5, 0.625, 0.5, 0.625, 0.75, 0.375, 0.75, 0.375, 0.75, 0.625, 0.75, 0.625, 1.0, 0.375, 1.0, 0.125, 0.5, 0.375, 0.5, 0.375, 0.75, 0.125, 0.75, 0.625, 0.5, 0.875, 0.5, 0.875, 0.75, 0.625, 0.75])
me_cube_004.materials.append(mat_material_003)
me_cube_004.use_remesh_fix_poles = True
me_cube_004.use_remesh_preserve_attributes = False
me_cube_004.use_mirror_vertex_groups = False
me_cube_004.update()
me_cube_005 = bpy.data.meshes.new('Cube.005')
me_cube_005.from_pydata([(-0.06615, 0.01381, 0.05337), (-0.06615, 0.02196, 0.05337), (-0.06615, 0.01381, 0.03567), (-0.06615, 0.02196, 0.03567), (-0.04495, 0.01381, 0.05337), (-0.04495, 0.02196, 0.05337), (-0.04495, 0.01381, 0.03567), (-0.04495, 0.02196, 0.03567)], [], [(0, 1, 3, 2), (2, 3, 7, 6), (6, 7, 5, 4), (4, 5, 1, 0), (2, 6, 4, 0), (7, 3, 1, 5)])
_uv = me_cube_005.uv_layers.new(name='UVMap')
_uv.uv.foreach_set('vector', [0.375, 0.0, 0.625, 0.0, 0.625, 0.25, 0.375, 0.25, 0.375, 0.25, 0.625, 0.25, 0.625, 0.5, 0.375, 0.5, 0.375, 0.5, 0.625, 0.5, 0.625, 0.75, 0.375, 0.75, 0.375, 0.75, 0.625, 0.75, 0.625, 1.0, 0.375, 1.0, 0.125, 0.5, 0.375, 0.5, 0.375, 0.75, 0.125, 0.75, 0.625, 0.5, 0.875, 0.5, 0.875, 0.75, 0.625, 0.75])
me_cube_005.materials.append(mat_material_003)
me_cube_005.use_remesh_fix_poles = True
me_cube_005.use_remesh_preserve_attributes = False
me_cube_005.use_mirror_vertex_groups = False
me_cube_005.update()
me_cube_006 = bpy.data.meshes.new('Cube.006')
me_cube_006.from_pydata([(-0.04055, 0.01381, -0.02055), (-0.04055, 0.02196, -0.02055), (-0.04055, 0.01381, -0.03825), (-0.04055, 0.02196, -0.03825), (-0.01935, 0.01381, -0.02055), (-0.01935, 0.02196, -0.02055), (-0.01935, 0.01381, -0.03825), (-0.01935, 0.02196, -0.03825)], [], [(0, 1, 3, 2), (2, 3, 7, 6), (6, 7, 5, 4), (4, 5, 1, 0), (2, 6, 4, 0), (7, 3, 1, 5)])
_uv = me_cube_006.uv_layers.new(name='UVMap')
_uv.uv.foreach_set('vector', [0.375, 0.0, 0.625, 0.0, 0.625, 0.25, 0.375, 0.25, 0.375, 0.25, 0.625, 0.25, 0.625, 0.5, 0.375, 0.5, 0.375, 0.5, 0.625, 0.5, 0.625, 0.75, 0.375, 0.75, 0.375, 0.75, 0.625, 0.75, 0.625, 1.0, 0.375, 1.0, 0.125, 0.5, 0.375, 0.5, 0.375, 0.75, 0.125, 0.75, 0.625, 0.5, 0.875, 0.5, 0.875, 0.75, 0.625, 0.75])
me_cube_006.materials.append(mat_material_003)
me_cube_006.use_remesh_fix_poles = True
me_cube_006.use_remesh_preserve_attributes = False
me_cube_006.use_mirror_vertex_groups = False
me_cube_006.update()
me_cube_007 = bpy.data.meshes.new('Cube.007')
me_cube_007.from_pydata([(-0.04055, 0.01381, 0.004489), (-0.04055, 0.02196, 0.004489), (-0.04055, 0.01381, -0.01321), (-0.04055, 0.02196, -0.01321), (-0.01935, 0.01381, 0.004489), (-0.01935, 0.02196, 0.004489), (-0.01935, 0.01381, -0.01321), (-0.01935, 0.02196, -0.01321)], [], [(0, 1, 3, 2), (2, 3, 7, 6), (6, 7, 5, 4), (4, 5, 1, 0), (2, 6, 4, 0), (7, 3, 1, 5)])
_uv = me_cube_007.uv_layers.new(name='UVMap')
_uv.uv.foreach_set('vector', [0.375, 0.0, 0.625, 0.0, 0.625, 0.25, 0.375, 0.25, 0.375, 0.25, 0.625, 0.25, 0.625, 0.5, 0.375, 0.5, 0.375, 0.5, 0.625, 0.5, 0.625, 0.75, 0.375, 0.75, 0.375, 0.75, 0.625, 0.75, 0.625, 1.0, 0.375, 1.0, 0.125, 0.5, 0.375, 0.5, 0.375, 0.75, 0.125, 0.75, 0.625, 0.5, 0.875, 0.5, 0.875, 0.75, 0.625, 0.75])
me_cube_007.materials.append(mat_material_003)
me_cube_007.use_remesh_fix_poles = True
me_cube_007.use_remesh_preserve_attributes = False
me_cube_007.use_mirror_vertex_groups = False
me_cube_007.update()
me_cube_008 = bpy.data.meshes.new('Cube.008')
me_cube_008.from_pydata([(-0.04055, 0.01381, 0.02899), (-0.04055, 0.02196, 0.02899), (-0.04055, 0.01381, 0.0113), (-0.04055, 0.02196, 0.0113), (-0.01935, 0.01381, 0.02899), (-0.01935, 0.02196, 0.02899), (-0.01935, 0.01381, 0.0113), (-0.01935, 0.02196, 0.0113)], [], [(0, 1, 3, 2), (2, 3, 7, 6), (6, 7, 5, 4), (4, 5, 1, 0), (2, 6, 4, 0), (7, 3, 1, 5)])
_uv = me_cube_008.uv_layers.new(name='UVMap')
_uv.uv.foreach_set('vector', [0.375, 0.0, 0.625, 0.0, 0.625, 0.25, 0.375, 0.25, 0.375, 0.25, 0.625, 0.25, 0.625, 0.5, 0.375, 0.5, 0.375, 0.5, 0.625, 0.5, 0.625, 0.75, 0.375, 0.75, 0.375, 0.75, 0.625, 0.75, 0.625, 1.0, 0.375, 1.0, 0.125, 0.5, 0.375, 0.5, 0.375, 0.75, 0.125, 0.75, 0.625, 0.5, 0.875, 0.5, 0.875, 0.75, 0.625, 0.75])
me_cube_008.materials.append(mat_material_003)
me_cube_008.use_remesh_fix_poles = True
me_cube_008.use_remesh_preserve_attributes = False
me_cube_008.use_mirror_vertex_groups = False
me_cube_008.update()
me_cube_009 = bpy.data.meshes.new('Cube.009')
me_cube_009.from_pydata([(-0.04055, 0.01381, 0.05337), (-0.04055, 0.02196, 0.05337), (-0.04055, 0.01381, 0.03567), (-0.04055, 0.02196, 0.03567), (-0.01935, 0.01381, 0.05337), (-0.01935, 0.02196, 0.05337), (-0.01935, 0.01381, 0.03567), (-0.01935, 0.02196, 0.03567)], [], [(0, 1, 3, 2), (2, 3, 7, 6), (6, 7, 5, 4), (4, 5, 1, 0), (2, 6, 4, 0), (7, 3, 1, 5)])
_uv = me_cube_009.uv_layers.new(name='UVMap')
_uv.uv.foreach_set('vector', [0.375, 0.0, 0.625, 0.0, 0.625, 0.25, 0.375, 0.25, 0.375, 0.25, 0.625, 0.25, 0.625, 0.5, 0.375, 0.5, 0.375, 0.5, 0.625, 0.5, 0.625, 0.75, 0.375, 0.75, 0.375, 0.75, 0.625, 0.75, 0.625, 1.0, 0.375, 1.0, 0.125, 0.5, 0.375, 0.5, 0.375, 0.75, 0.125, 0.75, 0.625, 0.5, 0.875, 0.5, 0.875, 0.75, 0.625, 0.75])
me_cube_009.materials.append(mat_material_003)
me_cube_009.use_remesh_fix_poles = True
me_cube_009.use_remesh_preserve_attributes = False
me_cube_009.use_mirror_vertex_groups = False
me_cube_009.update()
me_cube_010 = bpy.data.meshes.new('Cube.010')
me_cube_010.from_pydata([(-0.01444, 0.01381, -0.02055), (-0.01444, 0.02196, -0.02055), (-0.01444, 0.01381, -0.03825), (-0.01444, 0.02196, -0.03825), (0.006766, 0.01381, -0.02055), (0.006766, 0.02196, -0.02055), (0.006766, 0.01381, -0.03825), (0.006766, 0.02196, -0.03825)], [], [(0, 1, 3, 2), (2, 3, 7, 6), (6, 7, 5, 4), (4, 5, 1, 0), (2, 6, 4, 0), (7, 3, 1, 5)])
_uv = me_cube_010.uv_layers.new(name='UVMap')
_uv.uv.foreach_set('vector', [0.375, 0.0, 0.625, 0.0, 0.625, 0.25, 0.375, 0.25, 0.375, 0.25, 0.625, 0.25, 0.625, 0.5, 0.375, 0.5, 0.375, 0.5, 0.625, 0.5, 0.625, 0.75, 0.375, 0.75, 0.375, 0.75, 0.625, 0.75, 0.625, 1.0, 0.375, 1.0, 0.125, 0.5, 0.375, 0.5, 0.375, 0.75, 0.125, 0.75, 0.625, 0.5, 0.875, 0.5, 0.875, 0.75, 0.625, 0.75])
me_cube_010.materials.append(mat_material_003)
me_cube_010.use_remesh_fix_poles = True
me_cube_010.use_remesh_preserve_attributes = False
me_cube_010.use_mirror_vertex_groups = False
me_cube_010.update()
me_cube_011 = bpy.data.meshes.new('Cube.011')
me_cube_011.from_pydata([(-0.01444, 0.01381, 0.004489), (-0.01444, 0.02196, 0.004489), (-0.01444, 0.01381, -0.01321), (-0.01444, 0.02196, -0.01321), (0.006766, 0.01381, 0.004489), (0.006766, 0.02196, 0.004489), (0.006766, 0.01381, -0.01321), (0.006766, 0.02196, -0.01321)], [], [(0, 1, 3, 2), (2, 3, 7, 6), (6, 7, 5, 4), (4, 5, 1, 0), (2, 6, 4, 0), (7, 3, 1, 5)])
_uv = me_cube_011.uv_layers.new(name='UVMap')
_uv.uv.foreach_set('vector', [0.375, 0.0, 0.625, 0.0, 0.625, 0.25, 0.375, 0.25, 0.375, 0.25, 0.625, 0.25, 0.625, 0.5, 0.375, 0.5, 0.375, 0.5, 0.625, 0.5, 0.625, 0.75, 0.375, 0.75, 0.375, 0.75, 0.625, 0.75, 0.625, 1.0, 0.375, 1.0, 0.125, 0.5, 0.375, 0.5, 0.375, 0.75, 0.125, 0.75, 0.625, 0.5, 0.875, 0.5, 0.875, 0.75, 0.625, 0.75])
me_cube_011.materials.append(mat_material_003)
me_cube_011.use_remesh_fix_poles = True
me_cube_011.use_remesh_preserve_attributes = False
me_cube_011.use_mirror_vertex_groups = False
me_cube_011.update()
me_cube_012 = bpy.data.meshes.new('Cube.012')
me_cube_012.from_pydata([(-0.01444, 0.01381, 0.02899), (-0.01444, 0.02196, 0.02899), (-0.01444, 0.01381, 0.0113), (-0.01444, 0.02196, 0.0113), (0.006766, 0.01381, 0.02899), (0.006766, 0.02196, 0.02899), (0.006766, 0.01381, 0.0113), (0.006766, 0.02196, 0.0113)], [], [(0, 1, 3, 2), (2, 3, 7, 6), (6, 7, 5, 4), (4, 5, 1, 0), (2, 6, 4, 0), (7, 3, 1, 5)])
_uv = me_cube_012.uv_layers.new(name='UVMap')
_uv.uv.foreach_set('vector', [0.375, 0.0, 0.625, 0.0, 0.625, 0.25, 0.375, 0.25, 0.375, 0.25, 0.625, 0.25, 0.625, 0.5, 0.375, 0.5, 0.375, 0.5, 0.625, 0.5, 0.625, 0.75, 0.375, 0.75, 0.375, 0.75, 0.625, 0.75, 0.625, 1.0, 0.375, 1.0, 0.125, 0.5, 0.375, 0.5, 0.375, 0.75, 0.125, 0.75, 0.625, 0.5, 0.875, 0.5, 0.875, 0.75, 0.625, 0.75])
me_cube_012.materials.append(mat_material_003)
me_cube_012.use_remesh_fix_poles = True
me_cube_012.use_remesh_preserve_attributes = False
me_cube_012.use_mirror_vertex_groups = False
me_cube_012.update()
me_cube_013 = bpy.data.meshes.new('Cube.013')
me_cube_013.from_pydata([(-0.01444, 0.01381, 0.05337), (-0.01444, 0.02196, 0.05337), (-0.01444, 0.01381, 0.03567), (-0.01444, 0.02196, 0.03567), (0.006766, 0.01381, 0.05337), (0.006766, 0.02196, 0.05337), (0.006766, 0.01381, 0.03567), (0.006766, 0.02196, 0.03567)], [], [(0, 1, 3, 2), (2, 3, 7, 6), (6, 7, 5, 4), (4, 5, 1, 0), (2, 6, 4, 0), (7, 3, 1, 5)])
_uv = me_cube_013.uv_layers.new(name='UVMap')
_uv.uv.foreach_set('vector', [0.375, 0.0, 0.625, 0.0, 0.625, 0.25, 0.375, 0.25, 0.375, 0.25, 0.625, 0.25, 0.625, 0.5, 0.375, 0.5, 0.375, 0.5, 0.625, 0.5, 0.625, 0.75, 0.375, 0.75, 0.375, 0.75, 0.625, 0.75, 0.625, 1.0, 0.375, 1.0, 0.125, 0.5, 0.375, 0.5, 0.375, 0.75, 0.125, 0.75, 0.625, 0.5, 0.875, 0.5, 0.875, 0.75, 0.625, 0.75])
me_cube_013.materials.append(mat_material_003)
me_cube_013.use_remesh_fix_poles = True
me_cube_013.use_remesh_preserve_attributes = False
me_cube_013.use_mirror_vertex_groups = False
me_cube_013.update()
me_cube_014 = bpy.data.meshes.new('Cube.014')
me_cube_014.from_pydata([(0.01425, 0.01361, 0.0535), (0.01425, 0.02216, 0.0535), (0.01425, 0.01361, 0.01185), (0.01425, 0.02216, 0.01185), (0.03649, 0.01361, 0.0535), (0.03649, 0.02216, 0.0535), (0.03649, 0.01361, 0.01185), (0.03649, 0.02216, 0.01185)], [], [(0, 1, 3, 2), (2, 3, 7, 6), (6, 7, 5, 4), (4, 5, 1, 0), (2, 6, 4, 0), (7, 3, 1, 5)])
_uv = me_cube_014.uv_layers.new(name='UVMap')
_uv.uv.foreach_set('vector', [0.375, 0.0, 0.625, 0.0, 0.625, 0.25, 0.375, 0.25, 0.375, 0.25, 0.625, 0.25, 0.625, 0.5, 0.375, 0.5, 0.375, 0.5, 0.625, 0.5, 0.625, 0.75, 0.375, 0.75, 0.375, 0.75, 0.625, 0.75, 0.625, 1.0, 0.375, 1.0, 0.125, 0.5, 0.375, 0.5, 0.375, 0.75, 0.125, 0.75, 0.625, 0.5, 0.875, 0.5, 0.875, 0.75, 0.625, 0.75])
me_cube_014.materials.append(mat_material_003)
me_cube_014.use_remesh_fix_poles = True
me_cube_014.use_remesh_preserve_attributes = False
me_cube_014.use_mirror_vertex_groups = False
me_cube_014.update()
me_cube_015 = bpy.data.meshes.new('Cube.015')
me_cube_015.from_pydata([(0.01478, 0.01381, -0.02042), (0.01478, 0.02196, -0.02042), (0.01478, 0.01381, -0.03811), (0.01478, 0.02196, -0.03811), (0.03598, 0.01381, -0.02042), (0.03598, 0.02196, -0.02042), (0.03598, 0.01381, -0.03811), (0.03598, 0.02196, -0.03811)], [], [(0, 1, 3, 2), (2, 3, 7, 6), (6, 7, 5, 4), (4, 5, 1, 0), (2, 6, 4, 0), (7, 3, 1, 5)])
_uv = me_cube_015.uv_layers.new(name='UVMap')
_uv.uv.foreach_set('vector', [0.375, 0.0, 0.625, 0.0, 0.625, 0.25, 0.375, 0.25, 0.375, 0.25, 0.625, 0.25, 0.625, 0.5, 0.375, 0.5, 0.375, 0.5, 0.625, 0.5, 0.625, 0.75, 0.375, 0.75, 0.375, 0.75, 0.625, 0.75, 0.625, 1.0, 0.375, 1.0, 0.125, 0.5, 0.375, 0.5, 0.375, 0.75, 0.125, 0.75, 0.625, 0.5, 0.875, 0.5, 0.875, 0.75, 0.625, 0.75])
me_cube_015.materials.append(mat_material_003)
me_cube_015.use_remesh_fix_poles = True
me_cube_015.use_remesh_preserve_attributes = False
me_cube_015.use_mirror_vertex_groups = False
me_cube_015.update()
me_cube_016 = bpy.data.meshes.new('Cube.016')
me_cube_016.from_pydata([(0.01478, 0.01381, 0.004626), (0.01478, 0.02196, 0.004626), (0.01478, 0.01381, -0.01307), (0.01478, 0.02196, -0.01307), (0.03598, 0.01381, 0.004626), (0.03598, 0.02196, 0.004626), (0.03598, 0.01381, -0.01307), (0.03598, 0.02196, -0.01307)], [], [(0, 1, 3, 2), (2, 3, 7, 6), (6, 7, 5, 4), (4, 5, 1, 0), (2, 6, 4, 0), (7, 3, 1, 5)])
_uv = me_cube_016.uv_layers.new(name='UVMap')
_uv.uv.foreach_set('vector', [0.375, 0.0, 0.625, 0.0, 0.625, 0.25, 0.375, 0.25, 0.375, 0.25, 0.625, 0.25, 0.625, 0.5, 0.375, 0.5, 0.375, 0.5, 0.625, 0.5, 0.625, 0.75, 0.375, 0.75, 0.375, 0.75, 0.625, 0.75, 0.625, 1.0, 0.375, 1.0, 0.125, 0.5, 0.375, 0.5, 0.375, 0.75, 0.125, 0.75, 0.625, 0.5, 0.875, 0.5, 0.875, 0.75, 0.625, 0.75])
me_cube_016.materials.append(mat_material_003)
me_cube_016.use_remesh_fix_poles = True
me_cube_016.use_remesh_preserve_attributes = False
me_cube_016.use_mirror_vertex_groups = False
me_cube_016.update()
me_cube_017 = bpy.data.meshes.new('Cube.017')
me_cube_017.from_pydata([(0.04366, 0.01381, -0.02055), (0.04366, 0.02196, -0.02055), (0.04366, 0.01381, -0.03825), (0.04366, 0.02196, -0.03825), (0.06486, 0.01381, -0.02055), (0.06486, 0.02196, -0.02055), (0.06486, 0.01381, -0.03825), (0.06486, 0.02196, -0.03825)], [], [(0, 1, 3, 2), (2, 3, 7, 6), (6, 7, 5, 4), (4, 5, 1, 0), (2, 6, 4, 0), (7, 3, 1, 5)])
_uv = me_cube_017.uv_layers.new(name='UVMap')
_uv.uv.foreach_set('vector', [0.375, 0.0, 0.625, 0.0, 0.625, 0.25, 0.375, 0.25, 0.375, 0.25, 0.625, 0.25, 0.625, 0.5, 0.375, 0.5, 0.375, 0.5, 0.625, 0.5, 0.625, 0.75, 0.375, 0.75, 0.375, 0.75, 0.625, 0.75, 0.625, 1.0, 0.375, 1.0, 0.125, 0.5, 0.375, 0.5, 0.375, 0.75, 0.125, 0.75, 0.625, 0.5, 0.875, 0.5, 0.875, 0.75, 0.625, 0.75])
me_cube_017.materials.append(mat_material_003)
me_cube_017.use_remesh_fix_poles = True
me_cube_017.use_remesh_preserve_attributes = False
me_cube_017.use_mirror_vertex_groups = False
me_cube_017.update()
me_cube_018 = bpy.data.meshes.new('Cube.018')
me_cube_018.from_pydata([(0.04366, 0.01381, 0.004489), (0.04366, 0.02196, 0.004489), (0.04366, 0.01381, -0.01321), (0.04366, 0.02196, -0.01321), (0.06486, 0.01381, 0.004489), (0.06486, 0.02196, 0.004489), (0.06486, 0.01381, -0.01321), (0.06486, 0.02196, -0.01321)], [], [(0, 1, 3, 2), (2, 3, 7, 6), (6, 7, 5, 4), (4, 5, 1, 0), (2, 6, 4, 0), (7, 3, 1, 5)])
_uv = me_cube_018.uv_layers.new(name='UVMap')
_uv.uv.foreach_set('vector', [0.375, 0.0, 0.625, 0.0, 0.625, 0.25, 0.375, 0.25, 0.375, 0.25, 0.625, 0.25, 0.625, 0.5, 0.375, 0.5, 0.375, 0.5, 0.625, 0.5, 0.625, 0.75, 0.375, 0.75, 0.375, 0.75, 0.625, 0.75, 0.625, 1.0, 0.375, 1.0, 0.125, 0.5, 0.375, 0.5, 0.375, 0.75, 0.125, 0.75, 0.625, 0.5, 0.875, 0.5, 0.875, 0.75, 0.625, 0.75])
me_cube_018.materials.append(mat_material_003)
me_cube_018.use_remesh_fix_poles = True
me_cube_018.use_remesh_preserve_attributes = False
me_cube_018.use_mirror_vertex_groups = False
me_cube_018.update()
me_cube_019 = bpy.data.meshes.new('Cube.019')
me_cube_019.from_pydata([(0.04366, 0.01381, 0.02997), (0.04366, 0.02196, 0.02997), (0.04366, 0.01381, 0.01228), (0.04366, 0.02196, 0.01228), (0.06486, 0.01381, 0.02997), (0.06486, 0.02196, 0.02997), (0.06486, 0.01381, 0.01228), (0.06486, 0.02196, 0.01228)], [], [(0, 1, 3, 2), (2, 3, 7, 6), (6, 7, 5, 4), (4, 5, 1, 0), (2, 6, 4, 0), (7, 3, 1, 5)])
_uv = me_cube_019.uv_layers.new(name='UVMap')
_uv.uv.foreach_set('vector', [0.375, 0.0, 0.625, 0.0, 0.625, 0.25, 0.375, 0.25, 0.375, 0.25, 0.625, 0.25, 0.625, 0.5, 0.375, 0.5, 0.375, 0.5, 0.625, 0.5, 0.625, 0.75, 0.375, 0.75, 0.375, 0.75, 0.625, 0.75, 0.625, 1.0, 0.375, 1.0, 0.125, 0.5, 0.375, 0.5, 0.375, 0.75, 0.125, 0.75, 0.625, 0.5, 0.875, 0.5, 0.875, 0.75, 0.625, 0.75])
me_cube_019.materials.append(mat_material_003)
me_cube_019.use_remesh_fix_poles = True
me_cube_019.use_remesh_preserve_attributes = False
me_cube_019.use_mirror_vertex_groups = False
me_cube_019.update()
me_cube_020 = bpy.data.meshes.new('Cube.020')
me_cube_020.from_pydata([(0.04366, 0.01381, 0.05337), (0.04366, 0.02196, 0.05337), (0.04366, 0.01381, 0.03567), (0.04366, 0.02196, 0.03567), (0.06486, 0.01381, 0.05337), (0.06486, 0.02196, 0.05337), (0.06486, 0.01381, 0.03567), (0.06486, 0.02196, 0.03567)], [], [(0, 1, 3, 2), (2, 3, 7, 6), (6, 7, 5, 4), (4, 5, 1, 0), (2, 6, 4, 0), (7, 3, 1, 5)])
_uv = me_cube_020.uv_layers.new(name='UVMap')
_uv.uv.foreach_set('vector', [0.375, 0.0, 0.625, 0.0, 0.625, 0.25, 0.375, 0.25, 0.375, 0.25, 0.625, 0.25, 0.625, 0.5, 0.375, 0.5, 0.375, 0.5, 0.625, 0.5, 0.625, 0.75, 0.375, 0.75, 0.375, 0.75, 0.625, 0.75, 0.625, 1.0, 0.375, 1.0, 0.125, 0.5, 0.375, 0.5, 0.375, 0.75, 0.125, 0.75, 0.625, 0.5, 0.875, 0.5, 0.875, 0.75, 0.625, 0.75])
me_cube_020.materials.append(mat_material_003)
me_cube_020.use_remesh_fix_poles = True
me_cube_020.use_remesh_preserve_attributes = False
me_cube_020.use_mirror_vertex_groups = False
me_cube_020.update()
me_cube_021 = bpy.data.meshes.new('Cube.021')
me_cube_021.from_pydata([(-0.06615, 0.01381, -0.04676), (-0.06615, 0.02196, -0.04676), (-0.06615, 0.01381, -0.05686), (-0.06615, 0.02196, -0.05686), (-0.04495, 0.01381, -0.04676), (-0.04495, 0.02196, -0.04676), (-0.04495, 0.01381, -0.05686), (-0.04495, 0.02196, -0.05686)], [], [(0, 1, 3, 2), (2, 3, 7, 6), (6, 7, 5, 4), (4, 5, 1, 0), (2, 6, 4, 0), (7, 3, 1, 5)])
_uv = me_cube_021.uv_layers.new(name='UVMap')
_uv.uv.foreach_set('vector', [0.375, 0.0, 0.625, 0.0, 0.625, 0.25, 0.375, 0.25, 0.375, 0.25, 0.625, 0.25, 0.625, 0.5, 0.375, 0.5, 0.375, 0.5, 0.625, 0.5, 0.625, 0.75, 0.375, 0.75, 0.375, 0.75, 0.625, 0.75, 0.625, 1.0, 0.375, 1.0, 0.125, 0.5, 0.375, 0.5, 0.375, 0.75, 0.125, 0.75, 0.625, 0.5, 0.875, 0.5, 0.875, 0.75, 0.625, 0.75])
me_cube_021.materials.append(mat_material_003)
me_cube_021.use_remesh_fix_poles = True
me_cube_021.use_remesh_preserve_attributes = False
me_cube_021.use_mirror_vertex_groups = False
me_cube_021.update()
me_cube_022 = bpy.data.meshes.new('Cube.022')
me_cube_022.from_pydata([(-0.04055, 0.01381, -0.04676), (-0.04055, 0.02196, -0.04676), (-0.04055, 0.01381, -0.05686), (-0.04055, 0.02196, -0.05686), (-0.01935, 0.01381, -0.04676), (-0.01935, 0.02196, -0.04676), (-0.01935, 0.01381, -0.05686), (-0.01935, 0.02196, -0.05686)], [], [(0, 1, 3, 2), (2, 3, 7, 6), (6, 7, 5, 4), (4, 5, 1, 0), (2, 6, 4, 0), (7, 3, 1, 5)])
_uv = me_cube_022.uv_layers.new(name='UVMap')
_uv.uv.foreach_set('vector', [0.375, 0.0, 0.625, 0.0, 0.625, 0.25, 0.375, 0.25, 0.375, 0.25, 0.625, 0.25, 0.625, 0.5, 0.375, 0.5, 0.375, 0.5, 0.625, 0.5, 0.625, 0.75, 0.375, 0.75, 0.375, 0.75, 0.625, 0.75, 0.625, 1.0, 0.375, 1.0, 0.125, 0.5, 0.375, 0.5, 0.375, 0.75, 0.125, 0.75, 0.625, 0.5, 0.875, 0.5, 0.875, 0.75, 0.625, 0.75])
me_cube_022.materials.append(mat_material_003)
me_cube_022.use_remesh_fix_poles = True
me_cube_022.use_remesh_preserve_attributes = False
me_cube_022.use_mirror_vertex_groups = False
me_cube_022.update()
me_cube_023 = bpy.data.meshes.new('Cube.023')
me_cube_023.from_pydata([(-0.01444, 0.01381, -0.04676), (-0.01444, 0.02196, -0.04676), (-0.01444, 0.01381, -0.05686), (-0.01444, 0.02196, -0.05686), (0.006766, 0.01381, -0.04676), (0.006766, 0.02196, -0.04676), (0.006766, 0.01381, -0.05686), (0.006766, 0.02196, -0.05686)], [], [(0, 1, 3, 2), (2, 3, 7, 6), (6, 7, 5, 4), (4, 5, 1, 0), (2, 6, 4, 0), (7, 3, 1, 5)])
_uv = me_cube_023.uv_layers.new(name='UVMap')
_uv.uv.foreach_set('vector', [0.375, 0.0, 0.625, 0.0, 0.625, 0.25, 0.375, 0.25, 0.375, 0.25, 0.625, 0.25, 0.625, 0.5, 0.375, 0.5, 0.375, 0.5, 0.625, 0.5, 0.625, 0.75, 0.375, 0.75, 0.375, 0.75, 0.625, 0.75, 0.625, 1.0, 0.375, 1.0, 0.125, 0.5, 0.375, 0.5, 0.375, 0.75, 0.125, 0.75, 0.625, 0.5, 0.875, 0.5, 0.875, 0.75, 0.625, 0.75])
me_cube_023.materials.append(mat_material_003)
me_cube_023.use_remesh_fix_poles = True
me_cube_023.use_remesh_preserve_attributes = False
me_cube_023.use_mirror_vertex_groups = False
me_cube_023.update()
me_cube_024 = bpy.data.meshes.new('Cube.024')
me_cube_024.from_pydata([(0.01478, 0.01381, -0.04668), (0.01478, 0.02196, -0.04668), (0.01478, 0.01381, -0.05679), (0.01478, 0.02196, -0.05679), (0.03598, 0.01381, -0.04668), (0.03598, 0.02196, -0.04668), (0.03598, 0.01381, -0.05679), (0.03598, 0.02196, -0.05679)], [], [(0, 1, 3, 2), (2, 3, 7, 6), (6, 7, 5, 4), (4, 5, 1, 0), (2, 6, 4, 0), (7, 3, 1, 5)])
_uv = me_cube_024.uv_layers.new(name='UVMap')
_uv.uv.foreach_set('vector', [0.375, 0.0, 0.625, 0.0, 0.625, 0.25, 0.375, 0.25, 0.375, 0.25, 0.625, 0.25, 0.625, 0.5, 0.375, 0.5, 0.375, 0.5, 0.625, 0.5, 0.625, 0.75, 0.375, 0.75, 0.375, 0.75, 0.625, 0.75, 0.625, 1.0, 0.375, 1.0, 0.125, 0.5, 0.375, 0.5, 0.375, 0.75, 0.125, 0.75, 0.625, 0.5, 0.875, 0.5, 0.875, 0.75, 0.625, 0.75])
me_cube_024.materials.append(mat_material_003)
me_cube_024.use_remesh_fix_poles = True
me_cube_024.use_remesh_preserve_attributes = False
me_cube_024.use_mirror_vertex_groups = False
me_cube_024.update()
me_cube_025 = bpy.data.meshes.new('Cube.025')
me_cube_025.from_pydata([(0.04366, 0.01381, -0.04676), (0.04366, 0.02196, -0.04676), (0.04366, 0.01381, -0.05686), (0.04366, 0.02196, -0.05686), (0.06486, 0.01381, -0.04676), (0.06486, 0.02196, -0.04676), (0.06486, 0.01381, -0.05686), (0.06486, 0.02196, -0.05686)], [], [(0, 1, 3, 2), (2, 3, 7, 6), (6, 7, 5, 4), (4, 5, 1, 0), (2, 6, 4, 0), (7, 3, 1, 5)])
_uv = me_cube_025.uv_layers.new(name='UVMap')
_uv.uv.foreach_set('vector', [0.375, 0.0, 0.625, 0.0, 0.625, 0.25, 0.375, 0.25, 0.375, 0.25, 0.625, 0.25, 0.625, 0.5, 0.375, 0.5, 0.375, 0.5, 0.625, 0.5, 0.625, 0.75, 0.375, 0.75, 0.375, 0.75, 0.625, 0.75, 0.625, 1.0, 0.375, 1.0, 0.125, 0.5, 0.375, 0.5, 0.375, 0.75, 0.125, 0.75, 0.625, 0.5, 0.875, 0.5, 0.875, 0.75, 0.625, 0.75])
me_cube_025.materials.append(mat_material_003)
me_cube_025.use_remesh_fix_poles = True
me_cube_025.use_remesh_preserve_attributes = False
me_cube_025.use_mirror_vertex_groups = False
me_cube_025.update()

# ---- objects
ob_calculator = bpy.data.objects.new('Calculator', me_calculator)
ob_button_001 = bpy.data.objects.new('Button.001', me_cube_002)
ob_button_002 = bpy.data.objects.new('Button.002', me_cube_003)
ob_button_003 = bpy.data.objects.new('Button.003', me_cube_004)
ob_button_004 = bpy.data.objects.new('Button.004', me_cube_005)
ob_button_005 = bpy.data.objects.new('Button.005', me_cube_006)
ob_button_006 = bpy.data.objects.new('Button.006', me_cube_007)
ob_button_007 = bpy.data.objects.new('Button.007', me_cube_008)
ob_button_008 = bpy.data.objects.new('Button.008', me_cube_009)
ob_button_009 = bpy.data.objects.new('Button.009', me_cube_010)
ob_button_010 = bpy.data.objects.new('Button.010', me_cube_011)
ob_button_011 = bpy.data.objects.new('Button.011', me_cube_012)
ob_button_012 = bpy.data.objects.new('Button.012', me_cube_013)
ob_button_013 = bpy.data.objects.new('Button.013', me_cube_014)
ob_button_014 = bpy.data.objects.new('Button.014', me_cube_015)
ob_button_015 = bpy.data.objects.new('Button.015', me_cube_016)
ob_button_016 = bpy.data.objects.new('Button.016', me_cube_017)
ob_button_017 = bpy.data.objects.new('Button.017', me_cube_018)
ob_button_018 = bpy.data.objects.new('Button.018', me_cube_019)
ob_button_019 = bpy.data.objects.new('Button.019', me_cube_020)
ob_button_020 = bpy.data.objects.new('Button.020', me_cube_021)
ob_button_022 = bpy.data.objects.new('Button.022', me_cube_022)
ob_button_021 = bpy.data.objects.new('Button.021', me_cube_023)
ob_button_023 = bpy.data.objects.new('Button.023', me_cube_024)
ob_button = bpy.data.objects.new('Button', me_cube_025)

# ---- transforms, parenting, visibility, modifiers, constraints
ob_calculator.location = (0.0, 0.0, 0.0)
ob_calculator.rotation_euler = (1.571, -0.0, 0.0)
ob_calculator.lock_rotations_4d = False
ob_calculator.empty_display_type = 'ARROWS'
ob_calculator.lineart.crease_threshold = 0.0
ob_button_001.location = (0.0, 0.0, 0.0)
ob_button_001.rotation_euler = (1.571, -0.0, 0.0)
ob_button_001.lineart.crease_threshold = 0.0
ob_button_002.location = (0.0, 0.0, 0.0)
ob_button_002.rotation_euler = (1.571, -0.0, 0.0)
ob_button_002.lineart.crease_threshold = 0.0
ob_button_003.location = (0.0, 0.0, 0.0)
ob_button_003.rotation_euler = (1.571, -0.0, 0.0)
ob_button_003.lineart.crease_threshold = 0.0
ob_button_004.location = (0.0, 0.0, 0.0)
ob_button_004.rotation_euler = (1.571, -0.0, 0.0)
ob_button_004.lineart.crease_threshold = 0.0
ob_button_005.location = (0.0, 0.0, 0.0)
ob_button_005.rotation_euler = (1.571, -0.0, 0.0)
ob_button_005.lineart.crease_threshold = 0.0
ob_button_006.location = (0.0, 0.0, 0.0)
ob_button_006.rotation_euler = (1.571, -0.0, 0.0)
ob_button_006.lineart.crease_threshold = 0.0
ob_button_007.location = (0.0, 0.0, 0.0)
ob_button_007.rotation_euler = (1.571, -0.0, 0.0)
ob_button_007.lineart.crease_threshold = 0.0
ob_button_008.location = (0.0, 0.0, 0.0)
ob_button_008.rotation_euler = (1.571, -0.0, 0.0)
ob_button_008.lineart.crease_threshold = 0.0
ob_button_009.location = (0.0, 0.0, 0.0)
ob_button_009.rotation_euler = (1.571, -0.0, 0.0)
ob_button_009.lineart.crease_threshold = 0.0
ob_button_010.location = (0.0, 0.0, 0.0)
ob_button_010.rotation_euler = (1.571, -0.0, 0.0)
ob_button_010.lineart.crease_threshold = 0.0
ob_button_011.location = (0.0, 0.0, 0.0)
ob_button_011.rotation_euler = (1.571, -0.0, 0.0)
ob_button_011.lineart.crease_threshold = 0.0
ob_button_012.location = (0.0, 0.0, 0.0)
ob_button_012.rotation_euler = (1.571, -0.0, 0.0)
ob_button_012.lineart.crease_threshold = 0.0
ob_button_013.location = (0.0, 0.0, 0.0)
ob_button_013.rotation_euler = (1.571, -0.0, 0.0)
ob_button_013.lineart.crease_threshold = 0.0
ob_button_014.location = (0.0, 0.0, 0.0)
ob_button_014.rotation_euler = (1.571, -0.0, 0.0)
ob_button_014.lineart.crease_threshold = 0.0
ob_button_015.location = (0.0, 0.0, 0.0)
ob_button_015.rotation_euler = (1.571, -0.0, 0.0)
ob_button_015.lineart.crease_threshold = 0.0
ob_button_016.location = (0.0, 0.0, 0.0)
ob_button_016.rotation_euler = (1.571, -0.0, 0.0)
ob_button_016.lineart.crease_threshold = 0.0
ob_button_017.location = (0.0, 0.0, 0.0)
ob_button_017.rotation_euler = (1.571, -0.0, 0.0)
ob_button_017.lineart.crease_threshold = 0.0
ob_button_018.location = (0.0, 0.0, 0.0)
ob_button_018.rotation_euler = (1.571, -0.0, 0.0)
ob_button_018.lineart.crease_threshold = 0.0
ob_button_019.location = (0.0, 0.0, 0.0)
ob_button_019.rotation_euler = (1.571, -0.0, 0.0)
ob_button_019.lineart.crease_threshold = 0.0
ob_button_020.location = (0.0, 0.0, 0.0)
ob_button_020.rotation_euler = (1.571, -0.0, 0.0)
ob_button_020.lineart.crease_threshold = 0.0
ob_button_022.location = (0.0, 0.0, 0.0)
ob_button_022.rotation_euler = (1.571, -0.0, 0.0)
ob_button_022.lineart.crease_threshold = 0.0
ob_button_021.location = (0.0, 0.0, 0.0)
ob_button_021.rotation_euler = (1.571, -0.0, 0.0)
ob_button_021.lineart.crease_threshold = 0.0
ob_button_023.location = (0.0, 0.0, 0.0)
ob_button_023.rotation_euler = (1.571, -0.0, 0.0)
ob_button_023.lineart.crease_threshold = 0.0
ob_button.location = (0.0, 0.0, 0.0)
ob_button.rotation_euler = (1.571, -0.0, 0.0)
ob_button.lineart.crease_threshold = 0.0

# ---- collection membership
col_collection.objects.link(ob_calculator)
col_collection.objects.link(ob_button_001)
col_collection.objects.link(ob_button_002)
col_collection.objects.link(ob_button_003)
col_collection.objects.link(ob_button_004)
col_collection.objects.link(ob_button_005)
col_collection.objects.link(ob_button_006)
col_collection.objects.link(ob_button_007)
col_collection.objects.link(ob_button_008)
col_collection.objects.link(ob_button_009)
col_collection.objects.link(ob_button_010)
col_collection.objects.link(ob_button_011)
col_collection.objects.link(ob_button_012)
col_collection.objects.link(ob_button_013)
col_collection.objects.link(ob_button_014)
col_collection.objects.link(ob_button_015)
col_collection.objects.link(ob_button_016)
col_collection.objects.link(ob_button_017)
col_collection.objects.link(ob_button_018)
col_collection.objects.link(ob_button_019)
col_collection.objects.link(ob_button_020)
col_collection.objects.link(ob_button_022)
col_collection.objects.link(ob_button_021)
col_collection.objects.link(ob_button_023)
col_collection.objects.link(ob_button)

# ---- scene / render settings (as saved in the file)
scene.frame_start = 1; scene.frame_end = 250; scene.frame_set(1)
scene.render.engine = 'BLENDER_EEVEE_NEXT'
scene.cycles.use_denoising = False
scene.cycles.samples = 128
scene.cycles.sampling_pattern = 'TABULATED_SOBOL'
scene.cycles.use_adaptive_sampling = False
scene.cycles.use_light_tree = False
scene.view_settings.view_transform = 'Filmic'
bpy.context.view_layer.update()

# ---- added for rendering (the .blend has no active camera and no usable light): camera, sun
cam_auto = bpy.data.cameras.new('AutoCamera')
cam_auto.lens = 50.0
cam_auto.sensor_width = 36.0
cam_auto.clip_end = 1000.0
ob_auto_camera = bpy.data.objects.new('AutoCamera', cam_auto)
scene.collection.objects.link(ob_auto_camera)
ob_auto_camera.location = (0.262187, -0.275201, 0.227468)
ob_auto_camera.rotation_euler = (1.09748, -7.21219e-08, 0.694738)
scene.camera = ob_auto_camera
light_auto_sun = bpy.data.lights.new('AutoSun', 'SUN')
light_auto_sun.energy = 3.0
light_auto_sun.angle = 0.0523599
ob_auto_sun = bpy.data.objects.new('AutoSun', light_auto_sun)
scene.collection.objects.link(ob_auto_sun)
ob_auto_sun.rotation_euler = (0.872665, 0.174533, 0.523599)
bpy.context.view_layer.update()
